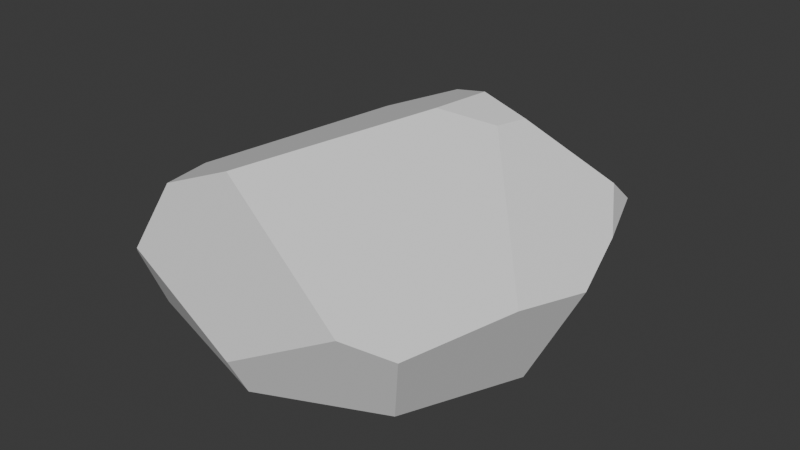 # Source: Rock4.blend  (saved by Blender 4.4.32; exported with 4.5.12 LTS)
import bpy
from mathutils import Matrix  # noqa: F401  (used for matrix-valued properties, if any)

bpy.ops.wm.read_factory_settings(use_empty=True)
scene = bpy.context.scene
scene.name = 'Scene'

# ---- collections
col_collection = bpy.data.collections.new('Collection'); scene.collection.children.link(col_collection)

# ---- world
world_world = bpy.data.worlds.new('World'); scene.world = world_world
world_world.use_nodes = True; world_world.node_tree.nodes.clear()
_N = world_world.node_tree.nodes; _L = world_world.node_tree.links
n0 = _N.new('ShaderNodeOutputWorld'); n0.name = 'World Output'; n0.location = (300, 300)
n1 = _N.new('ShaderNodeBackground'); n1.name = 'Background'; n1.location = (10, 300)
n1.inputs[0].default_value = (0.05088, 0.05088, 0.05088, 1.0)
_L.new(n1.outputs[0], n0.inputs[0])
n0.is_active_output = True
world_world.color = (0.05088, 0.05088, 0.05088)
world_world.sun_shadow_jitter_overblur = 0.0

# ---- meshes
me_rock_008 = bpy.data.meshes.new('Rock_008')
me_rock_008.from_pydata([(0.8419, -0.3815, 0.9924), (-0.911, -0.3815, 0.9924), (0.8419, -0.3815, -0.7605), (-0.03458, -0.5241, 1.184), (1.034, -0.5241, 0.1159), (-0.8952, 0.269, -1.031), (1.005, 0.1695, -0.9232), (-0.2132, 0.269, -1.288), (-0.03458, 0.1859, -1.313), (1.103, 0.269, -0.7704), (-0.3877, 0.4793, -1.116), (0.2766, 0.7978, -0.4885), (-0.03458, -0.265, 1.316), (1.283, 0.269, -0.2918), (1.377, 0.15, 0.1159), (0.5813, 0.7183, -0.4598), (1.101, 0.4248, -0.592), (-1.011, -0.4555, 0.5378), (-0.6229, -0.4284, -0.8237), (-0.8088, -0.6065, 0.1159), (-0.9184, 0.2599, -1.019), (0.06436, -0.508, -0.9309), (-0.7103, -0.6341, 0.1159), (0.6411, -0.6341, 0.1159), (-0.03458, -0.691, 0.5884), (-0.03458, -0.5042, -0.9627), (-0.1335, -0.508, -0.9309), (-1.015, -0.03014, 1.096), (-0.8057, 0.4257, 0.9934), (-0.9772, 0.01108, 1.124), (-1.277, 0.1865, 0.3258), (-1.263, 0.0618, 0.4956), (0.2134, 0.7927, -0.1192), (-0.3288, 0.6266, 0.9693), (0.6889, 0.1339, 1.246), (0.9737, 0.06508, 1.124), (0.5276, 0.7209, -0.2651), (1.238, 0.1718, 0.52)], [], [(23, 21, 2, 4), (5, 10, 7), (25, 8, 6, 2, 21), (36, 15, 11, 32), (30, 31, 27, 29, 28), (10, 11, 15, 16, 9, 6, 8, 7), (9, 16, 13), (2, 6, 9, 13, 14, 4), (37, 36, 32, 33, 34, 35), (18, 20, 5, 7, 8, 25, 26), (3, 24, 23, 4, 0), (19, 18, 26, 22), (1, 17, 19, 22, 24, 3), (25, 21, 23, 24, 22, 26), (17, 31, 30, 20, 18, 19), (33, 28, 29, 12, 34), (3, 12, 29, 27, 1), (1, 27, 31, 17), (16, 15, 36, 37, 14, 13), (4, 14, 37, 35, 0), (0, 35, 34, 12, 3), (5, 20, 30, 28, 33, 32, 11, 10)])
me_rock_008.polygons.foreach_set('use_smooth', [True] * 22)
_k = set([(0, 3), (0, 4), (0, 35), (1, 3), (1, 17), (1, 27), (2, 4), (2, 6), (2, 21), (3, 12), (3, 24), (4, 14), (4, 23), (5, 7), (5, 10), (5, 20), (6, 8), (6, 9), (7, 8), (7, 10), (8, 25), (9, 13), (9, 16), (10, 11), (11, 15), (11, 32), (12, 29), (12, 34), (13, 14), (13, 16), (14, 37), (15, 16), (15, 36), (17, 19), (17, 31), (18, 19), (18, 20), (18, 26), (19, 22), (20, 30), (21, 23), (21, 25), (22, 24), (22, 26), (23, 24), (25, 26), (27, 29), (27, 31), (28, 29), (28, 30), (28, 33), (30, 31), (32, 33), (32, 36), (33, 34), (34, 35), (35, 37), (36, 37)])
me_rock_008.attributes.new('sharp_edge', 'BOOLEAN', 'EDGE').data.foreach_set('value', [ (min(e.vertices), max(e.vertices)) in _k for e in me_rock_008.edges])
_uv = me_rock_008.uv_layers.new(name='UVMap')
_uv.uv.foreach_set('vector', [0.8853, 0.03764, 0.8853, 0.2667, 0.7661, 0.1698, 0.8153, 0.003815, 0.4921, 0.6905, 0.4477, 0.5943, 0.4921, 0.5516, 0.003839, 0.751, 0.1492, 0.7259, 0.1492, 0.9374, 0.03662, 0.9209, 0.003815, 0.7708, 0.7146, 0.5538, 0.7106, 0.5155, 0.7708, 0.5197, 0.7708, 0.5912, 0.944, 0.9749, 0.9092, 0.9547, 0.8515, 0.8437, 0.8574, 0.8333, 0.944, 0.8125, 0.6222, 0.5955, 0.5299, 0.4359, 0.5509, 0.3794, 0.631, 0.2946, 0.6746, 0.3059, 0.703, 0.3334, 0.703, 0.545, 0.6805, 0.5754, 0.4798, 0.7956, 0.4477, 0.7639, 0.4798, 0.6981, 0.8632, 0.4678, 0.7567, 0.5079, 0.7301, 0.4788, 0.7106, 0.3833, 0.7192, 0.3008, 0.8632, 0.2946, 0.293, 0.09089, 0.5029, 0.003815, 0.5489, 0.05308, 0.5489, 0.287, 0.3286, 0.2608, 0.2859, 0.218, 0.5342, 0.8801, 0.6682, 0.8185, 0.6708, 0.8231, 0.6928, 0.9603, 0.6809, 0.9962, 0.5333, 0.9962, 0.5299, 0.9767, 0.7585, 0.2147, 0.6405, 0.2147, 0.5566, 0.08137, 0.5621, 0.003815, 0.7306, 0.04377, 0.2408, 0.6579, 0.1833, 0.4813, 0.2584, 0.4203, 0.2584, 0.6494, 0.7077, 0.7763, 0.6248, 0.8108, 0.5344, 0.7862, 0.5299, 0.7673, 0.5913, 0.6222, 0.7077, 0.6032, 0.2978, 0.3005, 0.3167, 0.2946, 0.5223, 0.3956, 0.4692, 0.5439, 0.3117, 0.5439, 0.2859, 0.3163, 0.041, 0.4203, 0.151, 0.4209, 0.1757, 0.4527, 0.1757, 0.7182, 0.03091, 0.69, 0.003815, 0.5063, 0.2859, 0.6299, 0.3511, 0.5558, 0.44, 0.5516, 0.44, 0.7423, 0.3231, 0.8487, 0.8912, 0.2946, 0.9458, 0.3035, 0.9458, 0.4943, 0.9353, 0.4999, 0.8709, 0.4666, 0.7455, 0.8573, 0.8181, 0.8562, 0.8181, 0.9813, 0.7154, 0.9419, 0.7154, 0.6714, 0.8099, 0.6032, 0.8439, 0.6213, 0.8439, 0.8485, 0.7694, 0.8155, 0.7286, 0.7433, 0.9957, 0.8049, 0.8515, 0.8049, 0.8598, 0.7238, 0.9005, 0.6032, 0.9882, 0.6319, 0.2678, 0.899, 0.1815, 0.9315, 0.1568, 0.8762, 0.2125, 0.7283, 0.2678, 0.7259, 0.2743, 0.0464, 0.2783, 0.04991, 0.2783, 0.3155, 0.1483, 0.4127, 0.05414, 0.3828, 0.003815, 0.1544, 0.01091, 0.08331, 0.1773, 0.003815])
me_rock_008.update()
me_rock_008.normals_split_custom_set([tuple(v) for v in zip(*[iter([0.224, -0.9489, -0.2221, 0.224, -0.9489, -0.2221, 0.224, -0.9489, -0.2221, 0.224, -0.9489, -0.2221, -0.3187, 0.4294, -0.845, -0.3187, 0.4294, -0.845, -0.3187, 0.4294, -0.845, 0.2907, -0.3985, -0.8699, 0.2907, -0.3985, -0.8699, 0.2907, -0.3985, -0.8699, 0.2907, -0.3985, -0.8699, 0.2907, -0.3985, -0.8699, 0.2471, 0.9674, 0.05565, 0.2471, 0.9674, 0.05565, 0.2471, 0.9674, 0.05565, 0.2471, 0.9674, 0.05565, -0.796, 0.455, 0.3993, -0.796, 0.455, 0.3993, -0.796, 0.455, 0.3993, -0.796, 0.455, 0.3993, -0.796, 0.455, 0.3993, 0.2503, 0.73, -0.636, 0.2503, 0.73, -0.636, 0.2503, 0.73, -0.636, 0.2503, 0.73, -0.636, 0.2503, 0.73, -0.636, 0.2503, 0.73, -0.636, 0.2503, 0.73, -0.636, 0.2503, 0.73, -0.636, 0.8653, 0.3804, -0.3264, 0.8653, 0.3804, -0.3264, 0.8653, 0.3804, -0.3264, 0.8697, -0.3968, -0.2936, 0.8697, -0.3968, -0.2936, 0.8697, -0.3968, -0.2936, 0.8697, -0.3968, -0.2936, 0.8697, -0.3968, -0.2936, 0.8697, -0.3968, -0.2936, 0.3456, 0.8866, 0.3075, 0.3456, 0.8866, 0.3075, 0.3456, 0.8866, 0.3075, 0.3456, 0.8866, 0.3075, 0.3456, 0.8866, 0.3075, 0.3456, 0.8866, 0.3075, -0.2973, -0.407, -0.8637, -0.2973, -0.407, -0.8637, -0.2973, -0.407, -0.8637, -0.2973, -0.407, -0.8637, -0.2973, -0.407, -0.8637, -0.2973, -0.407, -0.8637, -0.2973, -0.407, -0.8637, 0.2325, -0.9444, 0.2325, 0.2325, -0.9444, 0.2325, 0.2325, -0.9444, 0.2325, 0.2325, -0.9444, 0.2325, 0.2325, -0.9444, 0.2325, -0.2147, -0.9497, -0.2279, -0.2147, -0.9497, -0.2279, -0.2147, -0.9497, -0.2279, -0.2147, -0.9497, -0.2279, -0.2298, -0.9446, 0.2344, -0.2298, -0.9446, 0.2344, -0.2298, -0.9446, 0.2344, -0.2298, -0.9446, 0.2344, -0.2298, -0.9446, 0.2344, -0.2298, -0.9446, 0.2344, -3.264e-09, -0.9928, -0.1196, -3.264e-09, -0.9928, -0.1196, -3.264e-09, -0.9928, -0.1196, -3.264e-09, -0.9928, -0.1196, -3.264e-09, -0.9928, -0.1196, -3.264e-09, -0.9928, -0.1196, -0.8607, -0.4414, -0.2539, -0.8607, -0.4414, -0.2539, -0.8607, -0.4414, -0.2539, -0.8607, -0.4414, -0.2539, -0.8607, -0.4414, -0.2539, -0.8607, -0.4414, -0.2539, -0.0932, 0.3341, 0.9379, -0.0932, 0.3341, 0.9379, -0.0932, 0.3341, 0.9379, -0.0932, 0.3341, 0.9379, -0.0932, 0.3341, 0.9379, -0.2748, -0.3831, 0.8819, -0.2748, -0.3831, 0.8819, -0.2748, -0.3831, 0.8819, -0.2748, -0.3831, 0.8819, -0.2748, -0.3831, 0.8819, -0.8798, -0.3812, 0.2839, -0.8798, -0.3812, 0.2839, -0.8798, -0.3812, 0.2839, -0.8798, -0.3812, 0.2839, 0.5123, 0.8489, 0.1304, 0.5123, 0.8489, 0.1304, 0.5123, 0.8489, 0.1304, 0.5123, 0.8489, 0.1304, 0.5123, 0.8489, 0.1304, 0.5123, 0.8489, 0.1304, 0.8701, -0.3995, 0.2885, 0.8701, -0.3995, 0.2885, 0.8701, -0.3995, 0.2885, 0.8701, -0.3995, 0.2885, 0.8701, -0.3995, 0.2885, 0.2781, -0.3784, 0.8829, 0.2781, -0.3784, 0.8829, 0.2781, -0.3784, 0.8829, 0.2781, -0.3784, 0.8829, 0.2781, -0.3784, 0.8829, -0.3899, 0.9193, -0.05393, -0.3899, 0.9193, -0.05393, -0.3899, 0.9193, -0.05393, -0.3899, 0.9193, -0.05393, -0.3899, 0.9193, -0.05393, -0.3899, 0.9193, -0.05393, -0.3899, 0.9193, -0.05393, -0.3899, 0.9193, -0.05393])] * 3)])

# ---- objects
ob_rock_008 = bpy.data.objects.new('Rock_008', me_rock_008)

# ---- transforms, parenting, visibility, modifiers, constraints
ob_rock_008.location = (0.0, 0.0, 0.0)
ob_rock_008.rotation_euler = (1.571, -0.0, 0.0)

# ---- collection membership
col_collection.objects.link(ob_rock_008)

# ---- scene / render settings (as saved in the file)
scene.frame_start = 1; scene.frame_end = 250; scene.frame_set(1)
scene.render.engine = 'BLENDER_EEVEE_NEXT'
bpy.context.view_layer.update()

# ---- added for rendering (the .blend has no active camera and no usable light): camera, sun
cam_auto = bpy.data.cameras.new('AutoCamera')
cam_auto.lens = 50.0
cam_auto.sensor_width = 36.0
cam_auto.clip_end = 1000.0
ob_auto_camera = bpy.data.objects.new('AutoCamera', cam_auto)
scene.collection.objects.link(ob_auto_camera)
ob_auto_camera.location = (3.77058, -4.46655, 3.03023)
ob_auto_camera.rotation_euler = (1.09748, -7.21219e-08, 0.694738)
scene.camera = ob_auto_camera
light_auto_sun = bpy.data.lights.new('AutoSun', 'SUN')
light_auto_sun.energy = 3.0
light_auto_sun.angle = 0.0523599
ob_auto_sun = bpy.data.objects.new('AutoSun', light_auto_sun)
scene.collection.objects.link(ob_auto_sun)
ob_auto_sun.rotation_euler = (0.872665, 0.174533, 0.523599)
bpy.context.view_layer.update()
